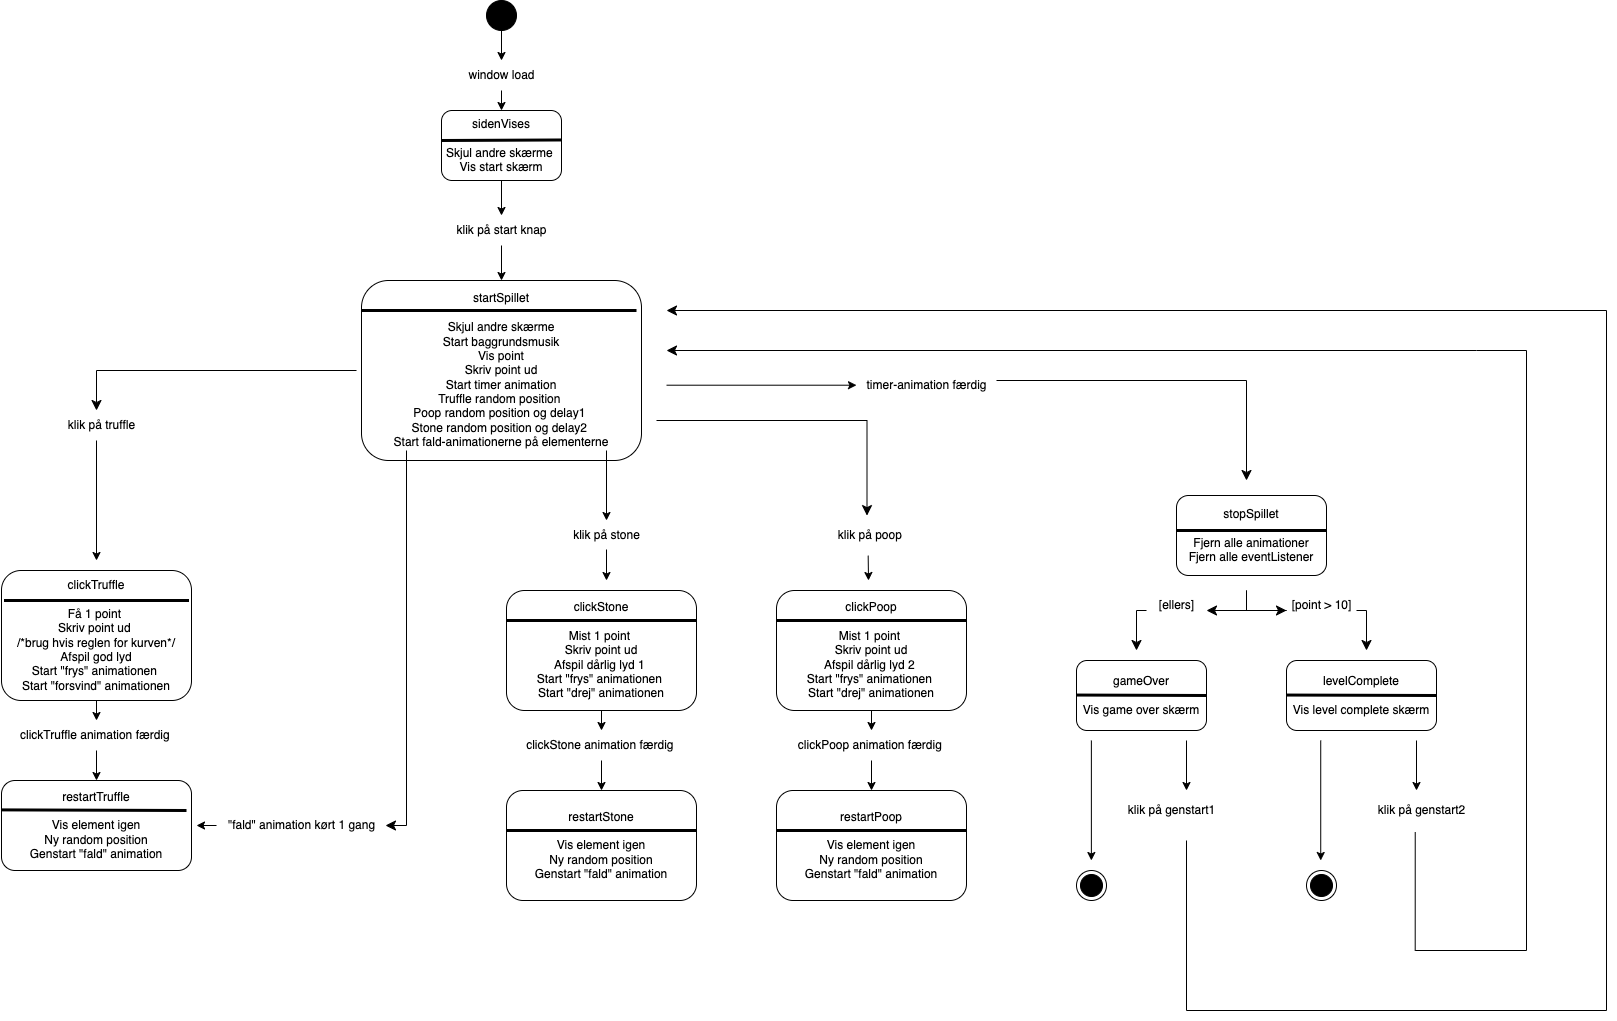

The diagram above was exported from draw.io. Its source (the exported page's mxGraphModel, read from the mxfile embedded in the PNG):
<mxGraphModel dx="736" dy="535" grid="1" gridSize="10" guides="1" tooltips="1" connect="1" arrows="1" fold="1" page="1" pageScale="1" pageWidth="1920" pageHeight="1200" math="0" shadow="0">
  <root>
    <mxCell id="0" />
    <mxCell id="1" parent="0" />
    <mxCell id="84" value="" style="edgeStyle=none;html=1;" edge="1" parent="1" source="2" target="6">
      <mxGeometry relative="1" as="geometry" />
    </mxCell>
    <mxCell id="2" value="" style="ellipse;fillColor=strokeColor;" vertex="1" parent="1">
      <mxGeometry x="630" y="50" width="30" height="30" as="geometry" />
    </mxCell>
    <mxCell id="86" value="" style="edgeStyle=none;html=1;" edge="1" parent="1" source="5" target="7">
      <mxGeometry relative="1" as="geometry" />
    </mxCell>
    <mxCell id="5" value="sidenVises&lt;br&gt;&lt;br&gt;Skjul andre skærme&amp;nbsp;&lt;br&gt;Vis start skærm" style="rounded=1;whiteSpace=wrap;html=1;" vertex="1" parent="1">
      <mxGeometry x="585" y="160" width="120" height="70" as="geometry" />
    </mxCell>
    <mxCell id="85" value="" style="edgeStyle=none;html=1;" edge="1" parent="1" source="6" target="5">
      <mxGeometry relative="1" as="geometry" />
    </mxCell>
    <mxCell id="6" value="window load" style="text;html=1;align=center;verticalAlign=middle;resizable=0;points=[];autosize=1;strokeColor=none;fillColor=none;" vertex="1" parent="1">
      <mxGeometry x="600" y="110" width="90" height="30" as="geometry" />
    </mxCell>
    <mxCell id="87" value="" style="edgeStyle=none;html=1;" edge="1" parent="1" source="7" target="8">
      <mxGeometry relative="1" as="geometry" />
    </mxCell>
    <mxCell id="7" value="klik på start knap" style="text;html=1;align=center;verticalAlign=middle;resizable=0;points=[];autosize=1;strokeColor=none;fillColor=none;" vertex="1" parent="1">
      <mxGeometry x="590" y="265" width="110" height="30" as="geometry" />
    </mxCell>
    <mxCell id="8" value="startSpillet&lt;br&gt;&lt;br&gt;Skjul andre skærme&lt;br&gt;Start baggrundsmusik&lt;br&gt;Vis point&lt;br&gt;Skriv point ud&lt;br&gt;Start timer animation&lt;br&gt;Truffle random position&amp;nbsp;&lt;br&gt;Poop random position og delay1&amp;nbsp;&lt;br&gt;Stone random position og delay2&amp;nbsp;&lt;br&gt;Start fald-animationerne på elementerne" style="rounded=1;whiteSpace=wrap;html=1;" vertex="1" parent="1">
      <mxGeometry x="505" y="330" width="280" height="180" as="geometry" />
    </mxCell>
    <mxCell id="9" value="" style="edgeStyle=segmentEdgeStyle;endArrow=classic;html=1;curved=0;rounded=0;endSize=8;startSize=8;sourcePerimeterSpacing=0;targetPerimeterSpacing=0;" edge="1" parent="1">
      <mxGeometry width="100" relative="1" as="geometry">
        <mxPoint x="500" y="420" as="sourcePoint" />
        <mxPoint x="240" y="460" as="targetPoint" />
        <Array as="points">
          <mxPoint x="240" y="420" />
        </Array>
      </mxGeometry>
    </mxCell>
    <mxCell id="10" value="klik på truffle" style="text;html=1;align=center;verticalAlign=middle;resizable=0;points=[];autosize=1;strokeColor=none;fillColor=none;" vertex="1" parent="1">
      <mxGeometry x="200" y="460" width="90" height="30" as="geometry" />
    </mxCell>
    <mxCell id="12" value="" style="edgeStyle=none;orthogonalLoop=1;jettySize=auto;html=1;" edge="1" parent="1">
      <mxGeometry width="100" relative="1" as="geometry">
        <mxPoint x="240" y="490" as="sourcePoint" />
        <mxPoint x="240" y="610" as="targetPoint" />
        <Array as="points" />
      </mxGeometry>
    </mxCell>
    <mxCell id="79" value="" style="edgeStyle=none;html=1;" edge="1" parent="1" source="13" target="15">
      <mxGeometry relative="1" as="geometry" />
    </mxCell>
    <mxCell id="13" value="clickTruffle&lt;br&gt;&lt;br&gt;Få 1 point&amp;nbsp;&lt;br&gt;Skriv point ud&amp;nbsp;&lt;br&gt;/*brug hvis reglen for kurven*/&lt;br&gt;Afspil god lyd&lt;br&gt;Start &quot;frys&quot; animationen&amp;nbsp;&lt;br&gt;Start &quot;forsvind&quot; animationen" style="rounded=1;whiteSpace=wrap;html=1;" vertex="1" parent="1">
      <mxGeometry x="145" y="620" width="190" height="130" as="geometry" />
    </mxCell>
    <mxCell id="80" value="" style="edgeStyle=none;html=1;" edge="1" parent="1" source="15" target="16">
      <mxGeometry relative="1" as="geometry" />
    </mxCell>
    <mxCell id="15" value="clickTruffle animation færdig&amp;nbsp;" style="text;html=1;align=center;verticalAlign=middle;resizable=0;points=[];autosize=1;strokeColor=none;fillColor=none;" vertex="1" parent="1">
      <mxGeometry x="150" y="770" width="180" height="30" as="geometry" />
    </mxCell>
    <mxCell id="16" value="restartTruffle&lt;br&gt;&lt;br&gt;Vis element igen&lt;br&gt;Ny random position&lt;br&gt;Genstart &quot;fald&quot; animation" style="rounded=1;whiteSpace=wrap;html=1;" vertex="1" parent="1">
      <mxGeometry x="145" y="830" width="190" height="90" as="geometry" />
    </mxCell>
    <mxCell id="17" value="" style="edgeStyle=segmentEdgeStyle;endArrow=classic;html=1;curved=0;rounded=0;endSize=8;startSize=8;sourcePerimeterSpacing=0;targetPerimeterSpacing=0;entryX=0.994;entryY=0.5;entryDx=0;entryDy=0;entryPerimeter=0;" edge="1" parent="1" target="19">
      <mxGeometry width="100" relative="1" as="geometry">
        <mxPoint x="550" y="500" as="sourcePoint" />
        <mxPoint x="560" y="875" as="targetPoint" />
        <Array as="points">
          <mxPoint x="550" y="875" />
        </Array>
      </mxGeometry>
    </mxCell>
    <mxCell id="19" value="&quot;fald&quot; animation kørt 1 gang" style="text;html=1;align=center;verticalAlign=middle;resizable=0;points=[];autosize=1;strokeColor=none;fillColor=none;" vertex="1" parent="1">
      <mxGeometry x="360" y="860" width="170" height="30" as="geometry" />
    </mxCell>
    <mxCell id="20" value="" style="edgeStyle=none;orthogonalLoop=1;jettySize=auto;html=1;" edge="1" parent="1" source="19">
      <mxGeometry width="100" relative="1" as="geometry">
        <mxPoint x="380" y="874.57" as="sourcePoint" />
        <mxPoint x="340" y="875" as="targetPoint" />
        <Array as="points" />
      </mxGeometry>
    </mxCell>
    <mxCell id="23" value="klik på poop&amp;nbsp;" style="text;html=1;align=center;verticalAlign=middle;resizable=0;points=[];autosize=1;strokeColor=none;fillColor=none;" vertex="1" parent="1">
      <mxGeometry x="970" y="570" width="90" height="30" as="geometry" />
    </mxCell>
    <mxCell id="77" value="" style="edgeStyle=none;html=1;" edge="1" parent="1" source="26" target="57">
      <mxGeometry relative="1" as="geometry" />
    </mxCell>
    <mxCell id="26" value="clickPoop&lt;br&gt;&lt;br&gt;Mist 1 point&amp;nbsp;&lt;br&gt;Skriv point ud&lt;br&gt;Afspil dårlig lyd 2&amp;nbsp;&lt;br&gt;Start &quot;frys&quot; animationen&amp;nbsp;&lt;br&gt;Start &quot;drej&quot; animationen" style="rounded=1;whiteSpace=wrap;html=1;" vertex="1" parent="1">
      <mxGeometry x="920" y="640" width="190" height="120" as="geometry" />
    </mxCell>
    <mxCell id="27" value="restartPoop&lt;br&gt;&lt;br&gt;Vis element igen&lt;br&gt;Ny random position&lt;br&gt;Genstart &quot;fald&quot; animation" style="rounded=1;whiteSpace=wrap;html=1;" vertex="1" parent="1">
      <mxGeometry x="920" y="840" width="190" height="110" as="geometry" />
    </mxCell>
    <mxCell id="75" value="" style="edgeStyle=none;html=1;" edge="1" parent="1" source="28" target="58">
      <mxGeometry relative="1" as="geometry" />
    </mxCell>
    <mxCell id="28" value="clickStone&lt;br&gt;&lt;br&gt;Mist 1 point&amp;nbsp;&lt;br&gt;Skriv point ud&lt;br&gt;Afspil dårlig lyd 1&amp;nbsp;&lt;br&gt;Start &quot;frys&quot; animationen&amp;nbsp;&lt;br&gt;Start &quot;drej&quot; animationen" style="rounded=1;whiteSpace=wrap;html=1;" vertex="1" parent="1">
      <mxGeometry x="650" y="640" width="190" height="120" as="geometry" />
    </mxCell>
    <mxCell id="29" value="restartStone&lt;br&gt;&lt;br&gt;Vis element igen&lt;br&gt;Ny random position&lt;br&gt;Genstart &quot;fald&quot; animation" style="rounded=1;whiteSpace=wrap;html=1;" vertex="1" parent="1">
      <mxGeometry x="650" y="840" width="190" height="110" as="geometry" />
    </mxCell>
    <mxCell id="30" value="" style="edgeStyle=none;orthogonalLoop=1;jettySize=auto;html=1;" edge="1" parent="1">
      <mxGeometry width="100" relative="1" as="geometry">
        <mxPoint x="750" y="500" as="sourcePoint" />
        <mxPoint x="750" y="570" as="targetPoint" />
        <Array as="points" />
      </mxGeometry>
    </mxCell>
    <mxCell id="31" value="klik på stone" style="text;html=1;align=center;verticalAlign=middle;resizable=0;points=[];autosize=1;strokeColor=none;fillColor=none;" vertex="1" parent="1">
      <mxGeometry x="705" y="570" width="90" height="30" as="geometry" />
    </mxCell>
    <mxCell id="33" value="stopSpillet&lt;br&gt;&lt;br&gt;Fjern alle animationer&lt;br&gt;Fjern alle eventListener" style="rounded=1;whiteSpace=wrap;html=1;" vertex="1" parent="1">
      <mxGeometry x="1320" y="545" width="150" height="80" as="geometry" />
    </mxCell>
    <mxCell id="34" value="gameOver&lt;br&gt;&lt;br&gt;Vis game over skærm" style="rounded=1;whiteSpace=wrap;html=1;" vertex="1" parent="1">
      <mxGeometry x="1220" y="710" width="130" height="70" as="geometry" />
    </mxCell>
    <mxCell id="35" value="levelComplete&lt;br&gt;&lt;br&gt;Vis level complete skærm" style="rounded=1;whiteSpace=wrap;html=1;" vertex="1" parent="1">
      <mxGeometry x="1430" y="710" width="150" height="70" as="geometry" />
    </mxCell>
    <mxCell id="36" value="" style="ellipse;html=1;shape=endState;fillColor=strokeColor;" vertex="1" parent="1">
      <mxGeometry x="1220" y="920" width="30" height="30" as="geometry" />
    </mxCell>
    <mxCell id="37" value="" style="ellipse;html=1;shape=endState;fillColor=strokeColor;" vertex="1" parent="1">
      <mxGeometry x="1450" y="920" width="30" height="30" as="geometry" />
    </mxCell>
    <mxCell id="38" value="klik på genstart1" style="text;html=1;align=center;verticalAlign=middle;resizable=0;points=[];autosize=1;strokeColor=none;fillColor=none;" vertex="1" parent="1">
      <mxGeometry x="1260" y="845" width="110" height="30" as="geometry" />
    </mxCell>
    <mxCell id="39" value="klik på genstart2" style="text;html=1;align=center;verticalAlign=middle;resizable=0;points=[];autosize=1;strokeColor=none;fillColor=none;" vertex="1" parent="1">
      <mxGeometry x="1510" y="845" width="110" height="30" as="geometry" />
    </mxCell>
    <mxCell id="42" value="" style="edgeStyle=none;orthogonalLoop=1;jettySize=auto;html=1;" edge="1" parent="1">
      <mxGeometry width="100" relative="1" as="geometry">
        <mxPoint x="1560" y="790" as="sourcePoint" />
        <mxPoint x="1560" y="840" as="targetPoint" />
        <Array as="points" />
      </mxGeometry>
    </mxCell>
    <mxCell id="43" value="" style="edgeStyle=none;orthogonalLoop=1;jettySize=auto;html=1;" edge="1" parent="1">
      <mxGeometry width="100" relative="1" as="geometry">
        <mxPoint x="1330" y="790" as="sourcePoint" />
        <mxPoint x="1330" y="840" as="targetPoint" />
        <Array as="points" />
      </mxGeometry>
    </mxCell>
    <mxCell id="44" value="" style="edgeStyle=segmentEdgeStyle;endArrow=classic;html=1;curved=0;rounded=0;endSize=8;startSize=8;sourcePerimeterSpacing=0;targetPerimeterSpacing=0;" edge="1" parent="1">
      <mxGeometry width="100" relative="1" as="geometry">
        <mxPoint x="1330" y="890" as="sourcePoint" />
        <mxPoint x="810" y="360" as="targetPoint" />
        <Array as="points">
          <mxPoint x="1330" y="1060" />
          <mxPoint x="1750" y="1060" />
          <mxPoint x="1750" y="360" />
        </Array>
      </mxGeometry>
    </mxCell>
    <mxCell id="45" value="" style="edgeStyle=segmentEdgeStyle;endArrow=classic;html=1;curved=0;rounded=0;endSize=8;startSize=8;sourcePerimeterSpacing=0;targetPerimeterSpacing=0;exitX=0.443;exitY=1.221;exitDx=0;exitDy=0;exitPerimeter=0;" edge="1" parent="1" source="39">
      <mxGeometry width="100" relative="1" as="geometry">
        <mxPoint x="1520" y="900" as="sourcePoint" />
        <mxPoint x="810" y="400" as="targetPoint" />
        <Array as="points">
          <mxPoint x="1559" y="1000" />
          <mxPoint x="1670" y="1000" />
          <mxPoint x="1670" y="400" />
          <mxPoint x="1620" y="400" />
        </Array>
      </mxGeometry>
    </mxCell>
    <mxCell id="46" value="" style="edgeStyle=none;orthogonalLoop=1;jettySize=auto;html=1;" edge="1" parent="1">
      <mxGeometry width="100" relative="1" as="geometry">
        <mxPoint x="1234.87" y="790" as="sourcePoint" />
        <mxPoint x="1234.87" y="910" as="targetPoint" />
        <Array as="points" />
      </mxGeometry>
    </mxCell>
    <mxCell id="47" value="" style="edgeStyle=none;orthogonalLoop=1;jettySize=auto;html=1;" edge="1" parent="1">
      <mxGeometry width="100" relative="1" as="geometry">
        <mxPoint x="1464.23" y="790" as="sourcePoint" />
        <mxPoint x="1464.23" y="910" as="targetPoint" />
        <Array as="points" />
      </mxGeometry>
    </mxCell>
    <mxCell id="49" value="" style="edgeStyle=segmentEdgeStyle;endArrow=classic;html=1;curved=0;rounded=0;endSize=8;startSize=8;sourcePerimeterSpacing=0;targetPerimeterSpacing=0;" edge="1" parent="1">
      <mxGeometry width="100" relative="1" as="geometry">
        <mxPoint x="1390" y="640" as="sourcePoint" />
        <mxPoint x="1430" y="660" as="targetPoint" />
        <Array as="points">
          <mxPoint x="1390" y="660" />
          <mxPoint x="1430" y="660" />
        </Array>
      </mxGeometry>
    </mxCell>
    <mxCell id="50" value="[point &amp;gt; 10]" style="text;html=1;align=center;verticalAlign=middle;resizable=0;points=[];autosize=1;strokeColor=none;fillColor=none;" vertex="1" parent="1">
      <mxGeometry x="1425" y="640" width="80" height="30" as="geometry" />
    </mxCell>
    <mxCell id="52" value="" style="edgeStyle=segmentEdgeStyle;endArrow=classic;html=1;curved=0;rounded=0;endSize=8;startSize=8;sourcePerimeterSpacing=0;targetPerimeterSpacing=0;" edge="1" parent="1">
      <mxGeometry width="100" relative="1" as="geometry">
        <mxPoint x="1500" y="660" as="sourcePoint" />
        <mxPoint x="1510" y="700" as="targetPoint" />
        <Array as="points">
          <mxPoint x="1510" y="660" />
        </Array>
      </mxGeometry>
    </mxCell>
    <mxCell id="53" value="" style="edgeStyle=segmentEdgeStyle;endArrow=classic;html=1;curved=0;rounded=0;endSize=8;startSize=8;sourcePerimeterSpacing=0;targetPerimeterSpacing=0;" edge="1" parent="1">
      <mxGeometry width="100" relative="1" as="geometry">
        <mxPoint x="1390" y="640" as="sourcePoint" />
        <mxPoint x="1350" y="660" as="targetPoint" />
        <Array as="points">
          <mxPoint x="1390" y="660" />
          <mxPoint x="1430" y="660" />
        </Array>
      </mxGeometry>
    </mxCell>
    <mxCell id="54" value="[ellers]" style="text;html=1;align=center;verticalAlign=middle;resizable=0;points=[];autosize=1;strokeColor=none;fillColor=none;" vertex="1" parent="1">
      <mxGeometry x="1290" y="640" width="60" height="30" as="geometry" />
    </mxCell>
    <mxCell id="55" value="" style="edgeStyle=segmentEdgeStyle;endArrow=classic;html=1;curved=0;rounded=0;endSize=8;startSize=8;sourcePerimeterSpacing=0;targetPerimeterSpacing=0;" edge="1" parent="1" source="54">
      <mxGeometry width="100" relative="1" as="geometry">
        <mxPoint x="1200" y="660" as="sourcePoint" />
        <mxPoint x="1280" y="700" as="targetPoint" />
        <Array as="points">
          <mxPoint x="1280" y="660" />
        </Array>
      </mxGeometry>
    </mxCell>
    <mxCell id="78" value="" style="edgeStyle=none;html=1;" edge="1" parent="1" source="57" target="27">
      <mxGeometry relative="1" as="geometry" />
    </mxCell>
    <mxCell id="57" value="clickPoop animation færdig&amp;nbsp;" style="text;html=1;align=center;verticalAlign=middle;resizable=0;points=[];autosize=1;strokeColor=none;fillColor=none;" vertex="1" parent="1">
      <mxGeometry x="930" y="780" width="170" height="30" as="geometry" />
    </mxCell>
    <mxCell id="76" value="" style="edgeStyle=none;html=1;" edge="1" parent="1" source="58" target="29">
      <mxGeometry relative="1" as="geometry" />
    </mxCell>
    <mxCell id="58" value="clickStone animation færdig&amp;nbsp;" style="text;html=1;align=center;verticalAlign=middle;resizable=0;points=[];autosize=1;strokeColor=none;fillColor=none;" vertex="1" parent="1">
      <mxGeometry x="660" y="780" width="170" height="30" as="geometry" />
    </mxCell>
    <mxCell id="59" value="" style="edgeStyle=none;orthogonalLoop=1;jettySize=auto;html=1;" edge="1" parent="1">
      <mxGeometry width="100" relative="1" as="geometry">
        <mxPoint x="810" y="434.7" as="sourcePoint" />
        <mxPoint x="1000" y="434.7" as="targetPoint" />
        <Array as="points" />
      </mxGeometry>
    </mxCell>
    <mxCell id="60" value="timer-animation færdig" style="text;html=1;align=center;verticalAlign=middle;resizable=0;points=[];autosize=1;strokeColor=none;fillColor=none;" vertex="1" parent="1">
      <mxGeometry x="1000" y="420" width="140" height="30" as="geometry" />
    </mxCell>
    <mxCell id="61" value="" style="edgeStyle=segmentEdgeStyle;endArrow=classic;html=1;curved=0;rounded=0;endSize=8;startSize=8;sourcePerimeterSpacing=0;targetPerimeterSpacing=0;" edge="1" parent="1">
      <mxGeometry width="100" relative="1" as="geometry">
        <mxPoint x="1140" y="430" as="sourcePoint" />
        <mxPoint x="1390" y="530" as="targetPoint" />
        <Array as="points">
          <mxPoint x="1390" y="430" />
        </Array>
      </mxGeometry>
    </mxCell>
    <mxCell id="62" value="" style="endArrow=none;startArrow=none;endFill=0;startFill=0;endSize=8;html=1;verticalAlign=bottom;labelBackgroundColor=none;strokeWidth=3;entryX=0.998;entryY=0.421;entryDx=0;entryDy=0;entryPerimeter=0;" edge="1" parent="1" target="5">
      <mxGeometry width="160" relative="1" as="geometry">
        <mxPoint x="585" y="190" as="sourcePoint" />
        <mxPoint x="700" y="190" as="targetPoint" />
      </mxGeometry>
    </mxCell>
    <mxCell id="63" value="" style="endArrow=none;startArrow=none;endFill=0;startFill=0;endSize=8;html=1;verticalAlign=bottom;labelBackgroundColor=none;strokeWidth=3;" edge="1" parent="1">
      <mxGeometry width="160" relative="1" as="geometry">
        <mxPoint x="505" y="360" as="sourcePoint" />
        <mxPoint x="780" y="360" as="targetPoint" />
      </mxGeometry>
    </mxCell>
    <mxCell id="64" value="" style="endArrow=none;startArrow=none;endFill=0;startFill=0;endSize=8;html=1;verticalAlign=bottom;labelBackgroundColor=none;strokeWidth=3;" edge="1" parent="1">
      <mxGeometry width="160" relative="1" as="geometry">
        <mxPoint x="147.5" y="650" as="sourcePoint" />
        <mxPoint x="332.5" y="650" as="targetPoint" />
      </mxGeometry>
    </mxCell>
    <mxCell id="65" value="" style="endArrow=none;startArrow=none;endFill=0;startFill=0;endSize=8;html=1;verticalAlign=bottom;labelBackgroundColor=none;strokeWidth=3;" edge="1" parent="1">
      <mxGeometry width="160" relative="1" as="geometry">
        <mxPoint x="145" y="859.39" as="sourcePoint" />
        <mxPoint x="330" y="860" as="targetPoint" />
      </mxGeometry>
    </mxCell>
    <mxCell id="66" value="" style="endArrow=none;startArrow=none;endFill=0;startFill=0;endSize=8;html=1;verticalAlign=bottom;labelBackgroundColor=none;strokeWidth=3;" edge="1" parent="1">
      <mxGeometry width="160" relative="1" as="geometry">
        <mxPoint x="650" y="670" as="sourcePoint" />
        <mxPoint x="840" y="670" as="targetPoint" />
      </mxGeometry>
    </mxCell>
    <mxCell id="67" value="" style="endArrow=none;startArrow=none;endFill=0;startFill=0;endSize=8;html=1;verticalAlign=bottom;labelBackgroundColor=none;strokeWidth=3;" edge="1" parent="1">
      <mxGeometry width="160" relative="1" as="geometry">
        <mxPoint x="650" y="880" as="sourcePoint" />
        <mxPoint x="840" y="880" as="targetPoint" />
      </mxGeometry>
    </mxCell>
    <mxCell id="68" value="" style="endArrow=none;startArrow=none;endFill=0;startFill=0;endSize=8;html=1;verticalAlign=bottom;labelBackgroundColor=none;strokeWidth=3;" edge="1" parent="1">
      <mxGeometry width="160" relative="1" as="geometry">
        <mxPoint x="920" y="670" as="sourcePoint" />
        <mxPoint x="1110" y="670" as="targetPoint" />
      </mxGeometry>
    </mxCell>
    <mxCell id="69" value="" style="endArrow=none;startArrow=none;endFill=0;startFill=0;endSize=8;html=1;verticalAlign=bottom;labelBackgroundColor=none;strokeWidth=3;" edge="1" parent="1">
      <mxGeometry width="160" relative="1" as="geometry">
        <mxPoint x="920" y="880" as="sourcePoint" />
        <mxPoint x="1110" y="880" as="targetPoint" />
      </mxGeometry>
    </mxCell>
    <mxCell id="70" value="" style="endArrow=none;startArrow=none;endFill=0;startFill=0;endSize=8;html=1;verticalAlign=bottom;labelBackgroundColor=none;strokeWidth=3;" edge="1" parent="1">
      <mxGeometry width="160" relative="1" as="geometry">
        <mxPoint x="1320" y="580" as="sourcePoint" />
        <mxPoint x="1470" y="580" as="targetPoint" />
      </mxGeometry>
    </mxCell>
    <mxCell id="71" value="" style="endArrow=none;startArrow=none;endFill=0;startFill=0;endSize=8;html=1;verticalAlign=bottom;labelBackgroundColor=none;strokeWidth=3;" edge="1" parent="1">
      <mxGeometry width="160" relative="1" as="geometry">
        <mxPoint x="1220" y="744.55" as="sourcePoint" />
        <mxPoint x="1350" y="745" as="targetPoint" />
      </mxGeometry>
    </mxCell>
    <mxCell id="72" value="" style="endArrow=none;startArrow=none;endFill=0;startFill=0;endSize=8;html=1;verticalAlign=bottom;labelBackgroundColor=none;strokeWidth=3;" edge="1" parent="1">
      <mxGeometry width="160" relative="1" as="geometry">
        <mxPoint x="1430" y="744.55" as="sourcePoint" />
        <mxPoint x="1580" y="745" as="targetPoint" />
      </mxGeometry>
    </mxCell>
    <mxCell id="73" value="" style="edgeStyle=none;orthogonalLoop=1;jettySize=auto;html=1;" edge="1" parent="1">
      <mxGeometry width="100" relative="1" as="geometry">
        <mxPoint x="750" y="599" as="sourcePoint" />
        <mxPoint x="750" y="630" as="targetPoint" />
        <Array as="points" />
      </mxGeometry>
    </mxCell>
    <mxCell id="81" value="" style="edgeStyle=segmentEdgeStyle;endArrow=classic;html=1;curved=0;rounded=0;endSize=8;startSize=8;sourcePerimeterSpacing=0;targetPerimeterSpacing=0;entryX=0.45;entryY=-0.163;entryDx=0;entryDy=0;entryPerimeter=0;" edge="1" parent="1" target="23">
      <mxGeometry width="100" relative="1" as="geometry">
        <mxPoint x="800" y="470" as="sourcePoint" />
        <mxPoint x="900" y="510" as="targetPoint" />
        <Array as="points">
          <mxPoint x="1010" y="470" />
        </Array>
      </mxGeometry>
    </mxCell>
    <mxCell id="83" value="" style="edgeStyle=none;orthogonalLoop=1;jettySize=auto;html=1;exitX=0.463;exitY=1.171;exitDx=0;exitDy=0;exitPerimeter=0;" edge="1" parent="1" source="23">
      <mxGeometry width="100" relative="1" as="geometry">
        <mxPoint x="970" y="620" as="sourcePoint" />
        <mxPoint x="1012" y="630" as="targetPoint" />
        <Array as="points" />
      </mxGeometry>
    </mxCell>
  </root>
</mxGraphModel>